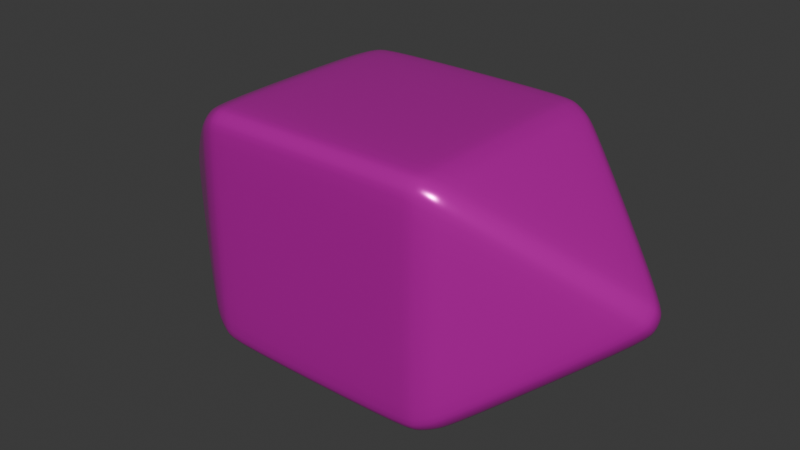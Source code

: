 # Source: d4v2.blend  (saved by Blender 4.0.36; exported with 4.5.12 LTS)
import bpy
from mathutils import Matrix  # noqa: F401  (used for matrix-valued properties, if any)

bpy.ops.wm.read_factory_settings(use_empty=True)
scene = bpy.context.scene
scene.name = 'Scene'

# ---- collections
col_collection = bpy.data.collections.new('Collection'); scene.collection.children.link(col_collection)

# ---- materials (node trees are filled in below, after node groups)
mat_material_009 = bpy.data.materials.new('Material.009')
mat_material_009.use_transparent_shadow = False

# ---- material node trees
mat_material_009.use_nodes = True; mat_material_009.node_tree.nodes.clear()
_N = mat_material_009.node_tree.nodes; _L = mat_material_009.node_tree.links
n0 = _N.new('ShaderNodeBsdfPrincipled'); n0.name = 'Principled BSDF'; n0.location = (10, 300)
n0.inputs[0].default_value = (0.8002, 0.002276, 0.5915, 1.0)
n0.inputs[1].default_value = 0.4679
n0.inputs[2].default_value = 0.1881
n0.inputs[3].default_value = 1.45
n1 = _N.new('ShaderNodeOutputMaterial'); n1.name = 'Material Output'; n1.location = (300, 300)
_L.new(n0.outputs[0], n1.inputs[0])
n1.is_active_output = True

# ---- world
world_world = bpy.data.worlds.new('World'); scene.world = world_world
world_world.use_nodes = True; world_world.node_tree.nodes.clear()
_N = world_world.node_tree.nodes; _L = world_world.node_tree.links
n0 = _N.new('ShaderNodeOutputWorld'); n0.name = 'World Output'; n0.location = (300, 300)
n1 = _N.new('ShaderNodeBackground'); n1.name = 'Background'; n1.location = (10, 300)
n1.inputs[0].default_value = (0.05088, 0.05088, 0.05088, 1.0)
_L.new(n1.outputs[0], n0.inputs[0])
n0.is_active_output = True
world_world.color = (0.05088, 0.05088, 0.05088)
world_world.use_sun_shadow = False
world_world.sun_shadow_jitter_overblur = 0.0

# ---- meshes
me_cube_002 = bpy.data.meshes.new('Cube.002')
me_cube_002.from_pydata([(-0.6209, -0.6177, -0.6177), (-0.6209, -0.6177, 0.6177), (-0.6209, 0.6177, -0.6177), (-0.6209, 0.6177, 0.6177), (0.6146, -0.6177, -0.6177), (0.6146, -0.6177, 0.6177), (0.6146, 0.6177, -0.6177), (0.6146, 0.6177, 0.6177), (-1.437, 4.971e-05, 5.385e-05), (1.462, 1.24e-05, -2.405e-05)], [], [(0, 1, 8), (2, 3, 7, 6), (6, 9, 4), (4, 5, 1, 0), (2, 6, 4, 0), (7, 3, 1, 5), (3, 2, 8), (8, 1, 3), (8, 2, 0), (5, 9, 7), (4, 9, 5), (7, 9, 6)])
me_cube_002.polygons.foreach_set('use_smooth', [True] * 12)
_uv = me_cube_002.uv_layers.new(name='UVMap')
_uv.uv.foreach_set('vector', [0.375, 0.0, 0.625, 0.0, 0.5, 0.125, 0.375, 0.25, 0.625, 0.25, 0.625, 0.5, 0.375, 0.5, 0.375, 0.5, 0.5, 0.625, 0.375, 0.75, 0.375, 0.75, 0.625, 0.75, 0.625, 1.0, 0.375, 1.0, 0.125, 0.5, 0.375, 0.5, 0.375, 0.75, 0.125, 0.75, 0.625, 0.5, 0.875, 0.5, 0.875, 0.75, 0.625, 0.75, 0.625, 0.25, 0.375, 0.25, 0.5, 0.125, 0.5, 0.125, 0.625, 0.0, 0.625, 0.25, 0.5, 0.125, 0.375, 0.25, 0.375, 0.0, 0.625, 0.75, 0.5, 0.625, 0.625, 0.5, 0.375, 0.75, 0.5, 0.625, 0.625, 0.75, 0.625, 0.5, 0.5, 0.625, 0.375, 0.5])
me_cube_002.materials.append(mat_material_009)
me_cube_002.update()

# ---- objects
ob_d4v2 = bpy.data.objects.new('D4v2', me_cube_002)

# ---- transforms, parenting, visibility, modifiers, constraints
ob_d4v2.location = (-0.006688, 0.001261, 0.02832)
_m = ob_d4v2.modifiers.new('Bevel', 'BEVEL')
_m.segments = 3
_m = ob_d4v2.modifiers.new('Subdivision', 'SUBSURF')
_m.levels = 2

# ---- collection membership
col_collection.objects.link(ob_d4v2)

# ---- scene / render settings (as saved in the file)
scene.frame_start = 1; scene.frame_end = 250; scene.frame_set(1)
scene.render.engine = 'BLENDER_EEVEE_NEXT'
scene.cycles.sampling_pattern = 'TABULATED_SOBOL'
bpy.context.view_layer.update()

# ---- added for rendering (the .blend has no active camera and no usable light): camera, sun
cam_auto = bpy.data.cameras.new('AutoCamera')
cam_auto.lens = 50.0
cam_auto.sensor_width = 36.0
cam_auto.clip_end = 1000.0
ob_auto_camera = bpy.data.objects.new('AutoCamera', cam_auto)
scene.collection.objects.link(ob_auto_camera)
ob_auto_camera.location = (2.96021, -3.54621, 2.3933)
ob_auto_camera.rotation_euler = (1.09748, -7.21219e-08, 0.694738)
scene.camera = ob_auto_camera
light_auto_sun = bpy.data.lights.new('AutoSun', 'SUN')
light_auto_sun.energy = 3.0
light_auto_sun.angle = 0.0523599
ob_auto_sun = bpy.data.objects.new('AutoSun', light_auto_sun)
scene.collection.objects.link(ob_auto_sun)
ob_auto_sun.rotation_euler = (0.872665, 0.174533, 0.523599)
bpy.context.view_layer.update()
